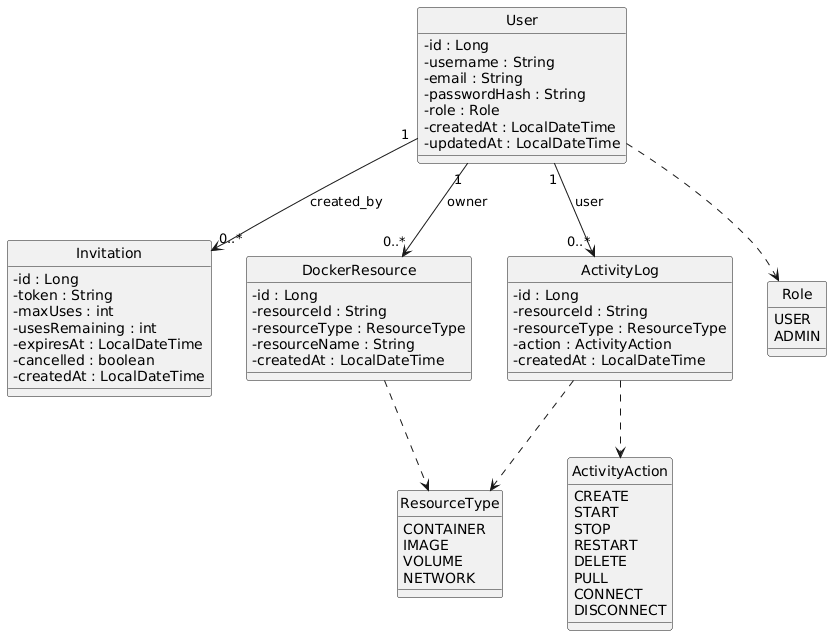

The diagram above was rendered by PlantUML. Its source (embedded in the PNG):
@startuml
hide circle                                                                       
  skinparam classAttributeIconSize 0                                              
                                                                                                                                                                                                                                    
  class User {                                                                                                                                                                                                                      
    - id : Long                                                   
    - username : String                                                           
    - email : String
    - passwordHash : String
    - role : Role
    - createdAt : LocalDateTime
    - updatedAt : LocalDateTime
  }

  class Invitation {
    - id : Long
    - token : String
    - maxUses : int
    - usesRemaining : int
    - expiresAt : LocalDateTime
    - cancelled : boolean
    - createdAt : LocalDateTime
  }

  class DockerResource {
    - id : Long
    - resourceId : String
    - resourceType : ResourceType
    - resourceName : String
    - createdAt : LocalDateTime
  }

  class ActivityLog {
    - id : Long
    - resourceId : String
    - resourceType : ResourceType
    - action : ActivityAction
    - createdAt : LocalDateTime
  }

  enum Role {
    USER
    ADMIN
  }

  enum ResourceType {
    CONTAINER
    IMAGE
    VOLUME
    NETWORK
  }

  enum ActivityAction {
    CREATE
    START
    STOP
    RESTART
    DELETE
    PULL
    CONNECT
    DISCONNECT
  }

  User "1" --> "0..*" Invitation     : created_by
  User "1" --> "0..*" DockerResource  : owner
  User "1" --> "0..*" ActivityLog     : user

  User ..> Role
  DockerResource ..> ResourceType
  ActivityLog ..> ResourceType
  ActivityLog ..> ActivityAction
@enduml